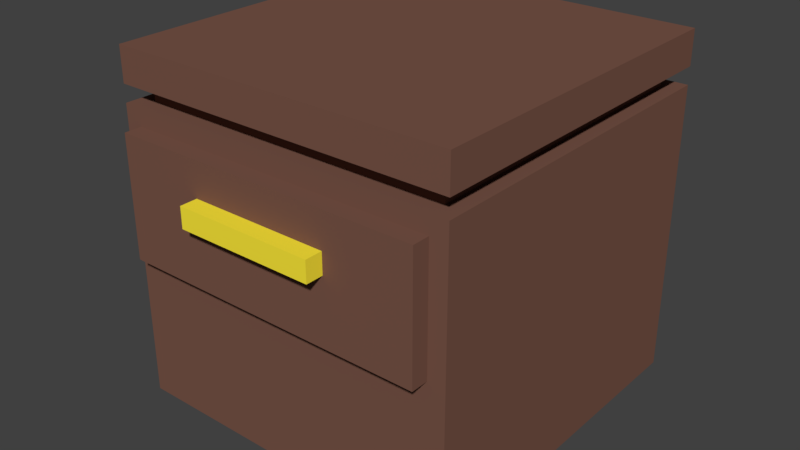 # Source: mesa_noche.blend  (saved by Blender 2.79.0; exported with 4.5.12 LTS)
import bpy
from mathutils import Matrix  # noqa: F401  (used for matrix-valued properties, if any)

bpy.ops.wm.read_factory_settings(use_empty=True)
scene = bpy.context.scene
scene.name = 'Scene'

# ---- collections
col_collection_1 = bpy.data.collections.new('Collection 1'); scene.collection.children.link(col_collection_1)

# ---- materials (node trees are filled in below, after node groups)
mat_table = bpy.data.materials.new('table')
mat_table.alpha_threshold = 0.0
mat_table.use_transparent_shadow = False
mat_table.diffuse_color = (0.1912, 0.09084, 0.0648, 1.0)
mat_table.roughness = 0.5
mat_handle = bpy.data.materials.new('handle')
mat_handle.alpha_threshold = 0.0
mat_handle.use_transparent_shadow = False
mat_handle.diffuse_color = (1.0, 0.8308, 0.04374, 1.0)
mat_handle.roughness = 0.5

# ---- material node trees

# ---- world
world_world = bpy.data.worlds.new('World'); scene.world = world_world
world_world.color = (0.05088, 0.05088, 0.05088)
world_world.use_sun_shadow = False
world_world.sun_shadow_jitter_overblur = 0.0
world_world.cycles.sampling_method = 'MANUAL'

# ---- meshes
me_cube_001 = bpy.data.meshes.new('Cube.001')
me_cube_001.from_pydata([(-1.0, -1.0, -1.0), (-1.0, -1.0, 1.0), (-1.0, 1.0, -1.0), (-1.0, 1.0, 1.0), (1.0, -1.0, -1.0), (1.0, -1.0, 1.0), (1.0, 1.0, -1.0), (1.0, 1.0, 1.0), (-1.0, -1.0, 0.8), (-1.0, 1.0, 0.8), (1.0, 1.0, 0.8), (1.0, -1.0, 0.8), (-1.0, -1.0, 0.8), (-1.0, 1.0, 0.8), (1.0, 1.0, 0.8), (1.0, -1.0, 0.8), (-1.0, -1.0, 0.7), (-1.0, 1.0, 0.7), (1.0, 1.0, 0.7), (1.0, -1.0, 0.7), (-0.9, -0.9, 0.7), (-0.9, -0.9, 0.8), (0.9, 0.9, 0.8), (-0.9, 0.9, 0.8), (0.9, -0.9, 0.8), (-0.9, 0.9, 0.7), (0.9, 0.9, 0.7), (0.9, -0.9, 0.7), (-0.9, -1.0, 0.6), (0.9, -1.0, 0.6), (0.9, -1.0, -0.1), (-0.9, -1.0, -0.1), (-0.9, -1.0, 0.6), (0.9, -1.0, 0.6), (0.9, -1.0, -0.1), (-0.9, -1.0, -0.1), (-0.9, -1.1, 0.6), (0.9, -1.1, 0.6), (0.9, -1.1, -0.1), (-0.9, -1.1, -0.1), (-0.4, -1.1, 0.4), (0.4, -1.1, 0.4), (0.4, -1.1, 0.28), (-0.4, -1.1, 0.28), (-0.4, -1.2, 0.4), (0.4, -1.2, 0.4), (0.4, -1.2, 0.28), (-0.4, -1.2, 0.28)], [(14, 13), (15, 14), (12, 15), (13, 12)], [(0, 16, 17, 2), (2, 17, 18, 6), (6, 18, 19, 4), (4, 19, 30, 31, 28, 16, 0), (2, 6, 4, 0), (7, 3, 1, 5), (10, 9, 3, 7), (11, 10, 7, 5), (8, 11, 5, 1), (9, 8, 1, 3), (26, 25, 23, 22), (9, 10, 22, 23), (11, 8, 21, 24), (19, 18, 26, 27), (17, 16, 20, 25), (27, 26, 22, 24), (20, 27, 24, 21), (25, 20, 21, 23), (16, 19, 27, 20), (8, 9, 23, 21), (18, 17, 25, 26), (10, 11, 24, 22), (32, 35, 39, 36), (16, 28, 29, 30, 19), (29, 28, 32, 33), (28, 31, 35, 32), (30, 29, 33, 34), (31, 30, 34, 35), (37, 36, 39, 43, 40, 41, 42, 38), (34, 33, 37, 38), (35, 34, 38, 39), (33, 32, 36, 37), (38, 42, 43, 39), (41, 40, 44, 45), (46, 45, 44, 47), (40, 43, 47, 44), (42, 41, 45, 46), (43, 42, 46, 47)])
me_cube_001.polygons.foreach_set('material_index', [0, 0, 0, 0, 0, 0, 0, 0, 0, 0, 0, 0, 0, 0, 0, 0, 0, 0, 0, 0, 0, 0, 0, 0, 0, 0, 0, 0, 0, 0, 0, 0, 0, 1, 1, 1, 1, 1])
me_cube_001.materials.append(mat_table)
me_cube_001.materials.append(mat_handle)
me_cube_001.use_remesh_preserve_volume = False
me_cube_001.use_remesh_preserve_attributes = False
me_cube_001.use_mirror_vertex_groups = False
me_cube_001.update()

# ---- objects
ob_cube = bpy.data.objects.new('Cube', me_cube_001)

# ---- transforms, parenting, visibility, modifiers, constraints
ob_cube.location = (0.0, 0.0, 0.0)
ob_cube.lineart.crease_threshold = 0.0

# ---- collection membership
col_collection_1.objects.link(ob_cube)

# ---- scene / render settings (as saved in the file)
scene.frame_start = 1; scene.frame_end = 250; scene.frame_set(1)
scene.render.engine = 'BLENDER_EEVEE_NEXT'
scene.render.resolution_percentage = 50
scene.render.dither_intensity = 0.0
scene.cycles.use_denoising = False
scene.cycles.samples = 128
scene.cycles.sampling_pattern = 'TABULATED_SOBOL'
scene.cycles.use_adaptive_sampling = False
scene.cycles.use_light_tree = False
scene.cycles.blur_glossy = 0.0
scene.cycles.sample_clamp_indirect = 0.0
scene.view_settings.view_transform = 'Standard'
bpy.context.view_layer.update()

# ---- added for rendering (the .blend has no active camera and no usable light): camera, sun
cam_auto = bpy.data.cameras.new('AutoCamera')
cam_auto.lens = 50.0
cam_auto.sensor_width = 36.0
cam_auto.clip_end = 1000.0
ob_auto_camera = bpy.data.objects.new('AutoCamera', cam_auto)
scene.collection.objects.link(ob_auto_camera)
ob_auto_camera.location = (3.31535, -4.07842, 2.65228)
ob_auto_camera.rotation_euler = (1.09748, -7.21219e-08, 0.694738)
scene.camera = ob_auto_camera
light_auto_sun = bpy.data.lights.new('AutoSun', 'SUN')
light_auto_sun.energy = 3.0
light_auto_sun.angle = 0.0523599
ob_auto_sun = bpy.data.objects.new('AutoSun', light_auto_sun)
scene.collection.objects.link(ob_auto_sun)
ob_auto_sun.rotation_euler = (0.872665, 0.174533, 0.523599)
bpy.context.view_layer.update()
